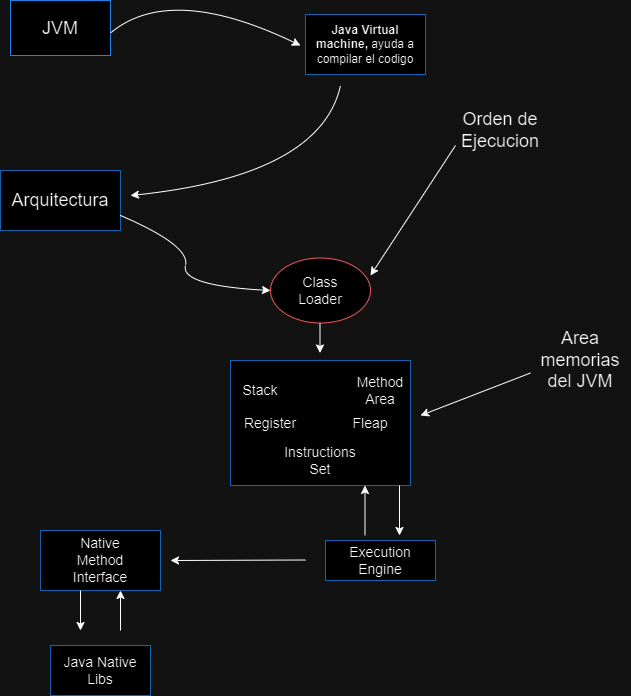

The diagram above was exported from draw.io. Its source (the exported page's mxGraphModel, read from the mxfile embedded in the PNG):
<mxGraphModel dx="1249" dy="573" grid="1" gridSize="10" guides="1" tooltips="1" connect="1" arrows="1" fold="1" page="1" pageScale="1" pageWidth="827" pageHeight="1169" math="0" shadow="0">
  <root>
    <mxCell id="WIyWlLk6GJQsqaUBKTNV-0" />
    <mxCell id="WIyWlLk6GJQsqaUBKTNV-1" parent="WIyWlLk6GJQsqaUBKTNV-0" />
    <mxCell id="W_-TYLTdhXezXJB1hWef-26" value="" style="rounded=0;whiteSpace=wrap;html=1;strokeColor=#66B2FF;" parent="WIyWlLk6GJQsqaUBKTNV-1" vertex="1">
      <mxGeometry x="405" y="595" width="110" height="40" as="geometry" />
    </mxCell>
    <mxCell id="W_-TYLTdhXezXJB1hWef-17" value="" style="rounded=0;whiteSpace=wrap;html=1;strokeColor=#66B2FF;" parent="WIyWlLk6GJQsqaUBKTNV-1" vertex="1">
      <mxGeometry x="310" y="415" width="180" height="125" as="geometry" />
    </mxCell>
    <mxCell id="W_-TYLTdhXezXJB1hWef-13" value="" style="ellipse;whiteSpace=wrap;html=1;strokeColor=#FF6666;" parent="WIyWlLk6GJQsqaUBKTNV-1" vertex="1">
      <mxGeometry x="350" y="312.5" width="100" height="65" as="geometry" />
    </mxCell>
    <mxCell id="W_-TYLTdhXezXJB1hWef-8" value="" style="rounded=0;whiteSpace=wrap;html=1;strokeColor=#66B2FF;" parent="WIyWlLk6GJQsqaUBKTNV-1" vertex="1">
      <mxGeometry x="80" y="225" width="120" height="60" as="geometry" />
    </mxCell>
    <mxCell id="W_-TYLTdhXezXJB1hWef-5" value="" style="rounded=0;whiteSpace=wrap;html=1;strokeColor=#66B2FF;" parent="WIyWlLk6GJQsqaUBKTNV-1" vertex="1">
      <mxGeometry x="385" y="69" width="120" height="60" as="geometry" />
    </mxCell>
    <mxCell id="W_-TYLTdhXezXJB1hWef-2" value="" style="rounded=0;whiteSpace=wrap;html=1;strokeColor=#3399FF;" parent="WIyWlLk6GJQsqaUBKTNV-1" vertex="1">
      <mxGeometry x="90" y="55" width="100" height="55" as="geometry" />
    </mxCell>
    <mxCell id="W_-TYLTdhXezXJB1hWef-1" value="&lt;font style=&quot;font-size: 18px;&quot;&gt;JVM&lt;/font&gt;" style="text;html=1;align=center;verticalAlign=middle;whiteSpace=wrap;rounded=0;" parent="WIyWlLk6GJQsqaUBKTNV-1" vertex="1">
      <mxGeometry x="110" y="67.5" width="60" height="30" as="geometry" />
    </mxCell>
    <mxCell id="W_-TYLTdhXezXJB1hWef-3" value="" style="curved=1;endArrow=classic;html=1;rounded=0;" parent="WIyWlLk6GJQsqaUBKTNV-1" edge="1">
      <mxGeometry width="50" height="50" relative="1" as="geometry">
        <mxPoint x="190" y="87.5" as="sourcePoint" />
        <mxPoint x="380" y="100" as="targetPoint" />
        <Array as="points">
          <mxPoint x="250" y="37.5" />
        </Array>
      </mxGeometry>
    </mxCell>
    <mxCell id="W_-TYLTdhXezXJB1hWef-4" value="&lt;b&gt;Java Virtual machine, &lt;/b&gt;ayuda a compilar el codigo" style="text;html=1;align=center;verticalAlign=middle;whiteSpace=wrap;rounded=0;" parent="WIyWlLk6GJQsqaUBKTNV-1" vertex="1">
      <mxGeometry x="390" y="67.5" width="110" height="62.5" as="geometry" />
    </mxCell>
    <mxCell id="W_-TYLTdhXezXJB1hWef-6" value="" style="curved=1;endArrow=classic;html=1;rounded=0;" parent="WIyWlLk6GJQsqaUBKTNV-1" edge="1">
      <mxGeometry width="50" height="50" relative="1" as="geometry">
        <mxPoint x="420" y="140" as="sourcePoint" />
        <mxPoint x="210" y="250" as="targetPoint" />
        <Array as="points">
          <mxPoint x="400" y="230" />
        </Array>
      </mxGeometry>
    </mxCell>
    <mxCell id="W_-TYLTdhXezXJB1hWef-7" value="&lt;font style=&quot;font-size: 18px;&quot;&gt;Arquitectura&lt;/font&gt;" style="text;html=1;align=center;verticalAlign=middle;whiteSpace=wrap;rounded=0;" parent="WIyWlLk6GJQsqaUBKTNV-1" vertex="1">
      <mxGeometry x="100" y="240" width="80" height="30" as="geometry" />
    </mxCell>
    <mxCell id="W_-TYLTdhXezXJB1hWef-9" value="&lt;font style=&quot;font-size: 18px;&quot;&gt;Orden de Ejecucion&lt;/font&gt;" style="text;html=1;align=center;verticalAlign=middle;whiteSpace=wrap;rounded=0;" parent="WIyWlLk6GJQsqaUBKTNV-1" vertex="1">
      <mxGeometry x="550" y="170" width="60" height="30" as="geometry" />
    </mxCell>
    <mxCell id="W_-TYLTdhXezXJB1hWef-10" value="" style="endArrow=classic;html=1;rounded=0;entryX=1;entryY=0.269;entryDx=0;entryDy=0;entryPerimeter=0;" parent="WIyWlLk6GJQsqaUBKTNV-1" target="W_-TYLTdhXezXJB1hWef-13" edge="1">
      <mxGeometry width="50" height="50" relative="1" as="geometry">
        <mxPoint x="535" y="200" as="sourcePoint" />
        <mxPoint x="470" y="310" as="targetPoint" />
      </mxGeometry>
    </mxCell>
    <mxCell id="W_-TYLTdhXezXJB1hWef-11" value="" style="curved=1;endArrow=classic;html=1;rounded=0;exitX=1;exitY=0.75;exitDx=0;exitDy=0;entryX=0;entryY=0.5;entryDx=0;entryDy=0;" parent="WIyWlLk6GJQsqaUBKTNV-1" source="W_-TYLTdhXezXJB1hWef-8" target="W_-TYLTdhXezXJB1hWef-13" edge="1">
      <mxGeometry width="50" height="50" relative="1" as="geometry">
        <mxPoint x="260" y="390" as="sourcePoint" />
        <mxPoint x="310" y="340" as="targetPoint" />
        <Array as="points">
          <mxPoint x="270" y="300" />
          <mxPoint x="260" y="340" />
        </Array>
      </mxGeometry>
    </mxCell>
    <mxCell id="W_-TYLTdhXezXJB1hWef-12" value="&lt;font style=&quot;font-size: 14px;&quot;&gt;Class Loader&lt;/font&gt;" style="text;html=1;align=center;verticalAlign=middle;whiteSpace=wrap;rounded=0;" parent="WIyWlLk6GJQsqaUBKTNV-1" vertex="1">
      <mxGeometry x="370" y="330" width="60" height="30" as="geometry" />
    </mxCell>
    <mxCell id="W_-TYLTdhXezXJB1hWef-14" value="" style="endArrow=classic;html=1;rounded=0;" parent="WIyWlLk6GJQsqaUBKTNV-1" edge="1">
      <mxGeometry width="50" height="50" relative="1" as="geometry">
        <mxPoint x="399.5" y="377.5" as="sourcePoint" />
        <mxPoint x="399.5" y="407.5" as="targetPoint" />
      </mxGeometry>
    </mxCell>
    <mxCell id="W_-TYLTdhXezXJB1hWef-15" value="&lt;font style=&quot;font-size: 14px;&quot;&gt;Stack&lt;/font&gt;" style="text;html=1;align=center;verticalAlign=middle;whiteSpace=wrap;rounded=0;" parent="WIyWlLk6GJQsqaUBKTNV-1" vertex="1">
      <mxGeometry x="310" y="430" width="60" height="30" as="geometry" />
    </mxCell>
    <mxCell id="W_-TYLTdhXezXJB1hWef-16" value="&lt;font style=&quot;font-size: 14px;&quot;&gt;Method Area&lt;/font&gt;" style="text;html=1;align=center;verticalAlign=middle;whiteSpace=wrap;rounded=0;" parent="WIyWlLk6GJQsqaUBKTNV-1" vertex="1">
      <mxGeometry x="430" y="430" width="60" height="30" as="geometry" />
    </mxCell>
    <mxCell id="W_-TYLTdhXezXJB1hWef-18" value="&lt;font style=&quot;font-size: 14px;&quot;&gt;Register&lt;/font&gt;" style="text;html=1;align=center;verticalAlign=middle;whiteSpace=wrap;rounded=0;" parent="WIyWlLk6GJQsqaUBKTNV-1" vertex="1">
      <mxGeometry x="320" y="462.5" width="60" height="30" as="geometry" />
    </mxCell>
    <mxCell id="W_-TYLTdhXezXJB1hWef-19" value="&lt;font style=&quot;font-size: 14px;&quot;&gt;Fleap&lt;/font&gt;" style="text;html=1;align=center;verticalAlign=middle;whiteSpace=wrap;rounded=0;" parent="WIyWlLk6GJQsqaUBKTNV-1" vertex="1">
      <mxGeometry x="420" y="462.5" width="60" height="30" as="geometry" />
    </mxCell>
    <mxCell id="W_-TYLTdhXezXJB1hWef-20" value="&lt;font style=&quot;font-size: 14px;&quot;&gt;Instructions Set&lt;/font&gt;" style="text;html=1;align=center;verticalAlign=middle;whiteSpace=wrap;rounded=0;" parent="WIyWlLk6GJQsqaUBKTNV-1" vertex="1">
      <mxGeometry x="370" y="500" width="60" height="30" as="geometry" />
    </mxCell>
    <mxCell id="W_-TYLTdhXezXJB1hWef-21" value="&lt;font style=&quot;font-size: 18px;&quot;&gt;Area memorias del JVM&lt;/font&gt;" style="text;html=1;align=center;verticalAlign=middle;whiteSpace=wrap;rounded=0;" parent="WIyWlLk6GJQsqaUBKTNV-1" vertex="1">
      <mxGeometry x="610" y="390" width="100" height="50" as="geometry" />
    </mxCell>
    <mxCell id="W_-TYLTdhXezXJB1hWef-22" value="" style="endArrow=classic;html=1;rounded=0;exitX=0;exitY=0.75;exitDx=0;exitDy=0;" parent="WIyWlLk6GJQsqaUBKTNV-1" source="W_-TYLTdhXezXJB1hWef-21" edge="1">
      <mxGeometry width="50" height="50" relative="1" as="geometry">
        <mxPoint x="590" y="430" as="sourcePoint" />
        <mxPoint x="500" y="470" as="targetPoint" />
      </mxGeometry>
    </mxCell>
    <mxCell id="W_-TYLTdhXezXJB1hWef-23" value="" style="endArrow=classic;html=1;rounded=0;" parent="WIyWlLk6GJQsqaUBKTNV-1" edge="1">
      <mxGeometry width="50" height="50" relative="1" as="geometry">
        <mxPoint x="479" y="540" as="sourcePoint" />
        <mxPoint x="479" y="590" as="targetPoint" />
      </mxGeometry>
    </mxCell>
    <mxCell id="W_-TYLTdhXezXJB1hWef-24" value="" style="endArrow=classic;html=1;rounded=0;" parent="WIyWlLk6GJQsqaUBKTNV-1" edge="1">
      <mxGeometry width="50" height="50" relative="1" as="geometry">
        <mxPoint x="444.5" y="590" as="sourcePoint" />
        <mxPoint x="444.5" y="540" as="targetPoint" />
      </mxGeometry>
    </mxCell>
    <mxCell id="W_-TYLTdhXezXJB1hWef-25" value="&lt;font style=&quot;font-size: 14px;&quot;&gt;Execution Engine&lt;/font&gt;" style="text;html=1;align=center;verticalAlign=middle;whiteSpace=wrap;rounded=0;" parent="WIyWlLk6GJQsqaUBKTNV-1" vertex="1">
      <mxGeometry x="430" y="600" width="60" height="30" as="geometry" />
    </mxCell>
    <mxCell id="W_-TYLTdhXezXJB1hWef-27" value="" style="rounded=0;whiteSpace=wrap;html=1;strokeColor=#66B2FF;" parent="WIyWlLk6GJQsqaUBKTNV-1" vertex="1">
      <mxGeometry x="120" y="585" width="120" height="60" as="geometry" />
    </mxCell>
    <mxCell id="W_-TYLTdhXezXJB1hWef-28" value="&lt;font style=&quot;font-size: 14px;&quot;&gt;Native Method Interface&lt;/font&gt;" style="text;html=1;align=center;verticalAlign=middle;whiteSpace=wrap;rounded=0;" parent="WIyWlLk6GJQsqaUBKTNV-1" vertex="1">
      <mxGeometry x="150" y="600" width="60" height="30" as="geometry" />
    </mxCell>
    <mxCell id="W_-TYLTdhXezXJB1hWef-29" value="" style="endArrow=classic;html=1;rounded=0;" parent="WIyWlLk6GJQsqaUBKTNV-1" edge="1">
      <mxGeometry width="50" height="50" relative="1" as="geometry">
        <mxPoint x="385" y="614.5" as="sourcePoint" />
        <mxPoint x="250" y="615" as="targetPoint" />
      </mxGeometry>
    </mxCell>
    <mxCell id="W_-TYLTdhXezXJB1hWef-30" value="" style="endArrow=classic;html=1;rounded=0;" parent="WIyWlLk6GJQsqaUBKTNV-1" edge="1">
      <mxGeometry width="50" height="50" relative="1" as="geometry">
        <mxPoint x="160" y="645" as="sourcePoint" />
        <mxPoint x="160" y="685" as="targetPoint" />
      </mxGeometry>
    </mxCell>
    <mxCell id="W_-TYLTdhXezXJB1hWef-31" value="" style="endArrow=classic;html=1;rounded=0;" parent="WIyWlLk6GJQsqaUBKTNV-1" edge="1">
      <mxGeometry width="50" height="50" relative="1" as="geometry">
        <mxPoint x="200" y="685" as="sourcePoint" />
        <mxPoint x="200" y="645" as="targetPoint" />
      </mxGeometry>
    </mxCell>
    <mxCell id="W_-TYLTdhXezXJB1hWef-32" value="" style="rounded=0;whiteSpace=wrap;html=1;strokeColor=#66B2FF;" parent="WIyWlLk6GJQsqaUBKTNV-1" vertex="1">
      <mxGeometry x="130" y="700" width="100" height="50" as="geometry" />
    </mxCell>
    <mxCell id="W_-TYLTdhXezXJB1hWef-33" value="&lt;font style=&quot;font-size: 14px;&quot;&gt;Java Native Libs&lt;/font&gt;" style="text;html=1;align=center;verticalAlign=middle;whiteSpace=wrap;rounded=0;" parent="WIyWlLk6GJQsqaUBKTNV-1" vertex="1">
      <mxGeometry x="140" y="710" width="80" height="30" as="geometry" />
    </mxCell>
  </root>
</mxGraphModel>